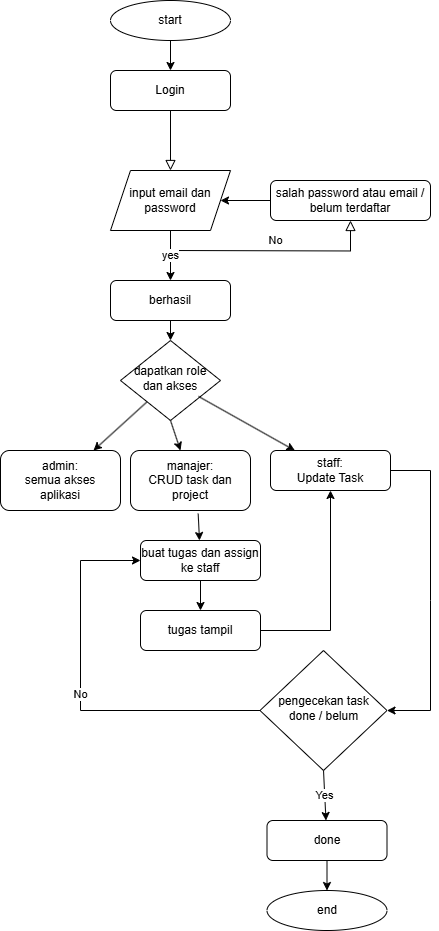

The diagram above was exported from draw.io. Its source (the exported page's mxGraphModel, read from the mxfile embedded in the PNG):
<mxGraphModel dx="1678" dy="874" grid="1" gridSize="10" guides="1" tooltips="1" connect="1" arrows="1" fold="1" page="1" pageScale="1" pageWidth="827" pageHeight="1169" math="0" shadow="0">
  <root>
    <mxCell id="WIyWlLk6GJQsqaUBKTNV-0" />
    <mxCell id="WIyWlLk6GJQsqaUBKTNV-1" parent="WIyWlLk6GJQsqaUBKTNV-0" />
    <mxCell id="WIyWlLk6GJQsqaUBKTNV-2" value="" style="rounded=0;html=1;jettySize=auto;orthogonalLoop=1;fontSize=11;endArrow=block;endFill=0;endSize=8;strokeWidth=1;shadow=0;labelBackgroundColor=none;edgeStyle=orthogonalEdgeStyle;entryX=0.5;entryY=0;entryDx=0;entryDy=0;" parent="WIyWlLk6GJQsqaUBKTNV-1" source="WIyWlLk6GJQsqaUBKTNV-3" target="wsSZB-2GeBheK2dF-Aj_-10" edge="1">
      <mxGeometry relative="1" as="geometry">
        <mxPoint x="220" y="170" as="targetPoint" />
      </mxGeometry>
    </mxCell>
    <mxCell id="WIyWlLk6GJQsqaUBKTNV-3" value="Login" style="rounded=1;whiteSpace=wrap;html=1;fontSize=12;glass=0;strokeWidth=1;shadow=0;" parent="WIyWlLk6GJQsqaUBKTNV-1" vertex="1">
      <mxGeometry x="160" y="80" width="120" height="40" as="geometry" />
    </mxCell>
    <mxCell id="WIyWlLk6GJQsqaUBKTNV-5" value="No" style="edgeStyle=orthogonalEdgeStyle;rounded=0;html=1;jettySize=auto;orthogonalLoop=1;fontSize=11;endArrow=block;endFill=0;endSize=8;strokeWidth=1;shadow=0;labelBackgroundColor=none;" parent="WIyWlLk6GJQsqaUBKTNV-1" target="WIyWlLk6GJQsqaUBKTNV-7" edge="1">
      <mxGeometry y="10" relative="1" as="geometry">
        <mxPoint as="offset" />
        <mxPoint x="220" y="260" as="sourcePoint" />
      </mxGeometry>
    </mxCell>
    <mxCell id="WIyWlLk6GJQsqaUBKTNV-7" value="salah password atau email / belum terdaftar" style="rounded=1;whiteSpace=wrap;html=1;fontSize=12;glass=0;strokeWidth=1;shadow=0;" parent="WIyWlLk6GJQsqaUBKTNV-1" vertex="1">
      <mxGeometry x="320" y="190" width="160" height="40" as="geometry" />
    </mxCell>
    <mxCell id="WIyWlLk6GJQsqaUBKTNV-10" value="pengecekan task done / belum" style="rhombus;whiteSpace=wrap;html=1;shadow=0;fontFamily=Helvetica;fontSize=12;align=center;strokeWidth=1;spacing=6;spacingTop=-4;" parent="WIyWlLk6GJQsqaUBKTNV-1" vertex="1">
      <mxGeometry x="309.5" y="660" width="127" height="120" as="geometry" />
    </mxCell>
    <mxCell id="WIyWlLk6GJQsqaUBKTNV-12" value="done" style="rounded=1;whiteSpace=wrap;html=1;fontSize=12;glass=0;strokeWidth=1;shadow=0;" parent="WIyWlLk6GJQsqaUBKTNV-1" vertex="1">
      <mxGeometry x="316.5" y="830" width="120" height="40" as="geometry" />
    </mxCell>
    <mxCell id="wsSZB-2GeBheK2dF-Aj_-0" value="admin:&lt;br&gt;semua akses&lt;div&gt;aplikasi&lt;/div&gt;" style="rounded=1;whiteSpace=wrap;html=1;fontSize=12;glass=0;strokeWidth=1;shadow=0;" vertex="1" parent="WIyWlLk6GJQsqaUBKTNV-1">
      <mxGeometry x="50" y="460" width="120" height="60" as="geometry" />
    </mxCell>
    <mxCell id="wsSZB-2GeBheK2dF-Aj_-1" value="manajer:&lt;div&gt;CRUD task dan project&lt;/div&gt;" style="rounded=1;whiteSpace=wrap;html=1;fontSize=12;glass=0;strokeWidth=1;shadow=0;" vertex="1" parent="WIyWlLk6GJQsqaUBKTNV-1">
      <mxGeometry x="180" y="460" width="120" height="60" as="geometry" />
    </mxCell>
    <mxCell id="wsSZB-2GeBheK2dF-Aj_-2" value="staff:&lt;div&gt;Update Task&lt;/div&gt;" style="rounded=1;whiteSpace=wrap;html=1;fontSize=12;glass=0;strokeWidth=1;shadow=0;" vertex="1" parent="WIyWlLk6GJQsqaUBKTNV-1">
      <mxGeometry x="320" y="460" width="120" height="40" as="geometry" />
    </mxCell>
    <mxCell id="wsSZB-2GeBheK2dF-Aj_-5" value="buat tugas dan assign ke staff" style="rounded=1;whiteSpace=wrap;html=1;fontSize=12;glass=0;strokeWidth=1;shadow=0;" vertex="1" parent="WIyWlLk6GJQsqaUBKTNV-1">
      <mxGeometry x="190" y="550" width="120" height="40" as="geometry" />
    </mxCell>
    <mxCell id="wsSZB-2GeBheK2dF-Aj_-6" value="tugas tampil" style="rounded=1;whiteSpace=wrap;html=1;fontSize=12;glass=0;strokeWidth=1;shadow=0;" vertex="1" parent="WIyWlLk6GJQsqaUBKTNV-1">
      <mxGeometry x="190" y="620" width="120" height="40" as="geometry" />
    </mxCell>
    <mxCell id="wsSZB-2GeBheK2dF-Aj_-8" value="dapatkan role dan akses" style="rhombus;whiteSpace=wrap;html=1;shadow=0;fontFamily=Helvetica;fontSize=12;align=center;strokeWidth=1;spacing=6;spacingTop=-4;" vertex="1" parent="WIyWlLk6GJQsqaUBKTNV-1">
      <mxGeometry x="170" y="350" width="100" height="80" as="geometry" />
    </mxCell>
    <mxCell id="wsSZB-2GeBheK2dF-Aj_-9" value="yes" style="endArrow=classic;html=1;rounded=0;exitX=0.5;exitY=1;exitDx=0;exitDy=0;" edge="1" parent="WIyWlLk6GJQsqaUBKTNV-1" source="wsSZB-2GeBheK2dF-Aj_-10" target="wsSZB-2GeBheK2dF-Aj_-12">
      <mxGeometry width="50" height="50" relative="1" as="geometry">
        <mxPoint x="220" y="250.0000000000001" as="sourcePoint" />
        <mxPoint x="440" y="320" as="targetPoint" />
      </mxGeometry>
    </mxCell>
    <mxCell id="wsSZB-2GeBheK2dF-Aj_-10" value="input email dan password" style="shape=parallelogram;perimeter=parallelogramPerimeter;whiteSpace=wrap;html=1;fixedSize=1;" vertex="1" parent="WIyWlLk6GJQsqaUBKTNV-1">
      <mxGeometry x="160" y="180" width="120" height="60" as="geometry" />
    </mxCell>
    <mxCell id="wsSZB-2GeBheK2dF-Aj_-11" value="" style="endArrow=classic;html=1;rounded=0;entryX=1;entryY=0.5;entryDx=0;entryDy=0;exitX=0;exitY=0.5;exitDx=0;exitDy=0;" edge="1" parent="WIyWlLk6GJQsqaUBKTNV-1" source="WIyWlLk6GJQsqaUBKTNV-7" target="wsSZB-2GeBheK2dF-Aj_-10">
      <mxGeometry width="50" height="50" relative="1" as="geometry">
        <mxPoint x="390" y="280" as="sourcePoint" />
        <mxPoint x="440" y="230" as="targetPoint" />
      </mxGeometry>
    </mxCell>
    <mxCell id="wsSZB-2GeBheK2dF-Aj_-12" value="berhasil" style="rounded=1;whiteSpace=wrap;html=1;fontSize=12;glass=0;strokeWidth=1;shadow=0;" vertex="1" parent="WIyWlLk6GJQsqaUBKTNV-1">
      <mxGeometry x="160" y="290" width="120" height="40" as="geometry" />
    </mxCell>
    <mxCell id="wsSZB-2GeBheK2dF-Aj_-13" value="" style="endArrow=classic;html=1;rounded=0;" edge="1" parent="WIyWlLk6GJQsqaUBKTNV-1" source="wsSZB-2GeBheK2dF-Aj_-12" target="wsSZB-2GeBheK2dF-Aj_-8">
      <mxGeometry width="50" height="50" relative="1" as="geometry">
        <mxPoint x="330" y="420" as="sourcePoint" />
        <mxPoint x="380" y="370" as="targetPoint" />
      </mxGeometry>
    </mxCell>
    <mxCell id="wsSZB-2GeBheK2dF-Aj_-14" value="" style="endArrow=classic;html=1;rounded=0;" edge="1" parent="WIyWlLk6GJQsqaUBKTNV-1" source="wsSZB-2GeBheK2dF-Aj_-8" target="wsSZB-2GeBheK2dF-Aj_-0">
      <mxGeometry width="50" height="50" relative="1" as="geometry">
        <mxPoint x="330" y="560" as="sourcePoint" />
        <mxPoint x="380" y="510" as="targetPoint" />
      </mxGeometry>
    </mxCell>
    <mxCell id="wsSZB-2GeBheK2dF-Aj_-16" value="" style="endArrow=classic;html=1;rounded=0;exitX=0.5;exitY=1;exitDx=0;exitDy=0;" edge="1" parent="WIyWlLk6GJQsqaUBKTNV-1" source="wsSZB-2GeBheK2dF-Aj_-8" target="wsSZB-2GeBheK2dF-Aj_-1">
      <mxGeometry width="50" height="50" relative="1" as="geometry">
        <mxPoint x="330" y="560" as="sourcePoint" />
        <mxPoint x="380" y="510" as="targetPoint" />
      </mxGeometry>
    </mxCell>
    <mxCell id="wsSZB-2GeBheK2dF-Aj_-17" value="" style="endArrow=classic;html=1;rounded=0;exitX=0.78;exitY=0.699;exitDx=0;exitDy=0;exitPerimeter=0;" edge="1" parent="WIyWlLk6GJQsqaUBKTNV-1" source="wsSZB-2GeBheK2dF-Aj_-8" target="wsSZB-2GeBheK2dF-Aj_-2">
      <mxGeometry width="50" height="50" relative="1" as="geometry">
        <mxPoint x="330" y="560" as="sourcePoint" />
        <mxPoint x="380" y="510" as="targetPoint" />
      </mxGeometry>
    </mxCell>
    <mxCell id="wsSZB-2GeBheK2dF-Aj_-18" value="" style="endArrow=classic;html=1;rounded=0;exitX=0.564;exitY=1.053;exitDx=0;exitDy=0;exitPerimeter=0;" edge="1" parent="WIyWlLk6GJQsqaUBKTNV-1" source="wsSZB-2GeBheK2dF-Aj_-1" target="wsSZB-2GeBheK2dF-Aj_-5">
      <mxGeometry width="50" height="50" relative="1" as="geometry">
        <mxPoint x="330" y="560" as="sourcePoint" />
        <mxPoint x="380" y="510" as="targetPoint" />
      </mxGeometry>
    </mxCell>
    <mxCell id="wsSZB-2GeBheK2dF-Aj_-19" value="" style="endArrow=classic;html=1;rounded=0;" edge="1" parent="WIyWlLk6GJQsqaUBKTNV-1" source="wsSZB-2GeBheK2dF-Aj_-5" target="wsSZB-2GeBheK2dF-Aj_-6">
      <mxGeometry width="50" height="50" relative="1" as="geometry">
        <mxPoint x="330" y="490" as="sourcePoint" />
        <mxPoint x="380" y="440" as="targetPoint" />
      </mxGeometry>
    </mxCell>
    <mxCell id="wsSZB-2GeBheK2dF-Aj_-20" value="" style="endArrow=classic;html=1;rounded=0;" edge="1" parent="WIyWlLk6GJQsqaUBKTNV-1" source="wsSZB-2GeBheK2dF-Aj_-6" target="wsSZB-2GeBheK2dF-Aj_-2">
      <mxGeometry width="50" height="50" relative="1" as="geometry">
        <mxPoint x="330" y="560" as="sourcePoint" />
        <mxPoint x="380" y="510" as="targetPoint" />
        <Array as="points">
          <mxPoint x="380" y="640" />
        </Array>
      </mxGeometry>
    </mxCell>
    <mxCell id="wsSZB-2GeBheK2dF-Aj_-21" value="start" style="ellipse;whiteSpace=wrap;html=1;" vertex="1" parent="WIyWlLk6GJQsqaUBKTNV-1">
      <mxGeometry x="160" y="10" width="120" height="40" as="geometry" />
    </mxCell>
    <mxCell id="wsSZB-2GeBheK2dF-Aj_-22" value="end" style="ellipse;whiteSpace=wrap;html=1;" vertex="1" parent="WIyWlLk6GJQsqaUBKTNV-1">
      <mxGeometry x="316.5" y="900" width="120" height="40" as="geometry" />
    </mxCell>
    <mxCell id="wsSZB-2GeBheK2dF-Aj_-23" value="" style="endArrow=classic;html=1;rounded=0;exitX=0.5;exitY=1;exitDx=0;exitDy=0;" edge="1" parent="WIyWlLk6GJQsqaUBKTNV-1" source="wsSZB-2GeBheK2dF-Aj_-21" target="WIyWlLk6GJQsqaUBKTNV-3">
      <mxGeometry width="50" height="50" relative="1" as="geometry">
        <mxPoint x="330" y="70" as="sourcePoint" />
        <mxPoint x="380" y="20" as="targetPoint" />
      </mxGeometry>
    </mxCell>
    <mxCell id="wsSZB-2GeBheK2dF-Aj_-24" value="" style="endArrow=classic;html=1;rounded=0;entryX=1;entryY=0.5;entryDx=0;entryDy=0;exitX=1;exitY=0.5;exitDx=0;exitDy=0;" edge="1" parent="WIyWlLk6GJQsqaUBKTNV-1" source="wsSZB-2GeBheK2dF-Aj_-2" target="WIyWlLk6GJQsqaUBKTNV-10">
      <mxGeometry width="50" height="50" relative="1" as="geometry">
        <mxPoint x="330" y="690" as="sourcePoint" />
        <mxPoint x="380" y="640" as="targetPoint" />
        <Array as="points">
          <mxPoint x="480" y="480" />
          <mxPoint x="480" y="610" />
          <mxPoint x="480" y="720" />
        </Array>
      </mxGeometry>
    </mxCell>
    <mxCell id="wsSZB-2GeBheK2dF-Aj_-25" value="No" style="endArrow=classic;html=1;rounded=0;entryX=0;entryY=0.5;entryDx=0;entryDy=0;exitX=0;exitY=0.5;exitDx=0;exitDy=0;" edge="1" parent="WIyWlLk6GJQsqaUBKTNV-1" source="WIyWlLk6GJQsqaUBKTNV-10" target="wsSZB-2GeBheK2dF-Aj_-5">
      <mxGeometry width="50" height="50" relative="1" as="geometry">
        <mxPoint x="310" y="740" as="sourcePoint" />
        <mxPoint x="380" y="600" as="targetPoint" />
        <Array as="points">
          <mxPoint x="130" y="720" />
          <mxPoint x="130" y="570" />
        </Array>
      </mxGeometry>
    </mxCell>
    <mxCell id="wsSZB-2GeBheK2dF-Aj_-26" value="Yes" style="endArrow=classic;html=1;rounded=0;exitX=0.5;exitY=1;exitDx=0;exitDy=0;" edge="1" parent="WIyWlLk6GJQsqaUBKTNV-1" source="WIyWlLk6GJQsqaUBKTNV-10" target="WIyWlLk6GJQsqaUBKTNV-12">
      <mxGeometry width="50" height="50" relative="1" as="geometry">
        <mxPoint x="260" y="710" as="sourcePoint" />
        <mxPoint x="310" y="660" as="targetPoint" />
      </mxGeometry>
    </mxCell>
    <mxCell id="wsSZB-2GeBheK2dF-Aj_-27" value="" style="endArrow=classic;html=1;rounded=0;exitX=0.5;exitY=1;exitDx=0;exitDy=0;" edge="1" parent="WIyWlLk6GJQsqaUBKTNV-1" source="WIyWlLk6GJQsqaUBKTNV-12" target="wsSZB-2GeBheK2dF-Aj_-22">
      <mxGeometry width="50" height="50" relative="1" as="geometry">
        <mxPoint x="260" y="880" as="sourcePoint" />
        <mxPoint x="310" y="830" as="targetPoint" />
      </mxGeometry>
    </mxCell>
  </root>
</mxGraphModel>